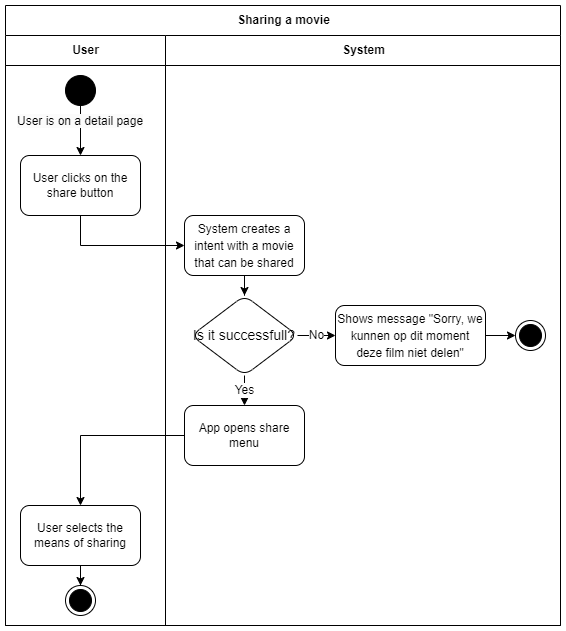

The diagram above was exported from draw.io. Its source (the exported page's mxGraphModel, read from the mxfile embedded in the PNG):
<mxGraphModel dx="1098" dy="772" grid="1" gridSize="10" guides="1" tooltips="1" connect="1" arrows="1" fold="1" page="1" pageScale="1" pageWidth="827" pageHeight="1169" math="0" shadow="0">
  <root>
    <mxCell id="0" />
    <mxCell id="1" parent="0" />
    <mxCell id="q3mtD9LjC971txdhkeBY-1" value="Sharing a movie" style="swimlane;childLayout=stackLayout;resizeParent=1;resizeParentMax=0;startSize=30;html=1;" vertex="1" parent="1">
      <mxGeometry x="790" y="70" width="555" height="620" as="geometry" />
    </mxCell>
    <mxCell id="q3mtD9LjC971txdhkeBY-2" value="User" style="swimlane;startSize=30;html=1;" vertex="1" parent="q3mtD9LjC971txdhkeBY-1">
      <mxGeometry y="30" width="160" height="590" as="geometry" />
    </mxCell>
    <mxCell id="5jr6RTSWNDzqA51B39Cq-2" value="User clicks on the share button" style="rounded=1;whiteSpace=wrap;html=1;" parent="q3mtD9LjC971txdhkeBY-2" vertex="1">
      <mxGeometry x="14.999999999999545" y="120" width="120" height="60" as="geometry" />
    </mxCell>
    <mxCell id="5jr6RTSWNDzqA51B39Cq-12" value="User selects the means of sharing" style="whiteSpace=wrap;html=1;rounded=1;" parent="q3mtD9LjC971txdhkeBY-2" vertex="1">
      <mxGeometry x="14.999999999999545" y="470" width="120" height="60" as="geometry" />
    </mxCell>
    <mxCell id="5jr6RTSWNDzqA51B39Cq-14" value="" style="ellipse;html=1;shape=endState;fillColor=strokeColor;" parent="q3mtD9LjC971txdhkeBY-2" vertex="1">
      <mxGeometry x="59.999999999999545" y="550" width="30" height="30" as="geometry" />
    </mxCell>
    <mxCell id="5jr6RTSWNDzqA51B39Cq-15" value="" style="edgeStyle=orthogonalEdgeStyle;rounded=0;orthogonalLoop=1;jettySize=auto;html=1;" parent="q3mtD9LjC971txdhkeBY-2" source="5jr6RTSWNDzqA51B39Cq-12" target="5jr6RTSWNDzqA51B39Cq-14" edge="1">
      <mxGeometry relative="1" as="geometry" />
    </mxCell>
    <mxCell id="5jr6RTSWNDzqA51B39Cq-21" style="edgeStyle=orthogonalEdgeStyle;rounded=0;orthogonalLoop=1;jettySize=auto;html=1;entryX=0.5;entryY=0;entryDx=0;entryDy=0;" parent="q3mtD9LjC971txdhkeBY-2" source="5jr6RTSWNDzqA51B39Cq-16" target="5jr6RTSWNDzqA51B39Cq-2" edge="1">
      <mxGeometry relative="1" as="geometry" />
    </mxCell>
    <mxCell id="5jr6RTSWNDzqA51B39Cq-16" value="" style="ellipse;fillColor=strokeColor;" parent="q3mtD9LjC971txdhkeBY-2" vertex="1">
      <mxGeometry x="59.999999999999545" y="40" width="30" height="30" as="geometry" />
    </mxCell>
    <mxCell id="5jr6RTSWNDzqA51B39Cq-25" value="&lt;span style=&quot;color: rgb(0, 0, 0); font-family: Helvetica; font-size: 12px; font-style: normal; font-variant-ligatures: normal; font-variant-caps: normal; font-weight: 400; letter-spacing: normal; orphans: 2; text-align: center; text-indent: 0px; text-transform: none; widows: 2; word-spacing: 0px; -webkit-text-stroke-width: 0px; background-color: rgb(251, 251, 251); text-decoration-thickness: initial; text-decoration-style: initial; text-decoration-color: initial; float: none; display: inline !important;&quot;&gt;User is on a detail page&lt;/span&gt;" style="text;whiteSpace=wrap;html=1;fontSize=14;" parent="q3mtD9LjC971txdhkeBY-2" vertex="1">
      <mxGeometry x="9.999999999999545" y="70" width="160" height="40" as="geometry" />
    </mxCell>
    <mxCell id="q3mtD9LjC971txdhkeBY-3" value="System" style="swimlane;startSize=30;html=1;" vertex="1" parent="q3mtD9LjC971txdhkeBY-1">
      <mxGeometry x="160" y="30" width="395" height="590" as="geometry" />
    </mxCell>
    <mxCell id="5jr6RTSWNDzqA51B39Cq-9" value="App opens share menu" style="whiteSpace=wrap;html=1;rounded=1;" parent="q3mtD9LjC971txdhkeBY-3" vertex="1">
      <mxGeometry x="19" y="370" width="120" height="60" as="geometry" />
    </mxCell>
    <mxCell id="5jr6RTSWNDzqA51B39Cq-27" value="&lt;font style=&quot;font-size: 12px;&quot;&gt;System creates a intent with a movie that can be shared&lt;/font&gt;" style="whiteSpace=wrap;html=1;rounded=1;fontSize=14;" parent="q3mtD9LjC971txdhkeBY-3" vertex="1">
      <mxGeometry x="19" y="180" width="120" height="60" as="geometry" />
    </mxCell>
    <mxCell id="5jr6RTSWNDzqA51B39Cq-31" value="Yes" style="edgeStyle=orthogonalEdgeStyle;rounded=0;orthogonalLoop=1;jettySize=auto;html=1;fontSize=12;" parent="q3mtD9LjC971txdhkeBY-3" source="5jr6RTSWNDzqA51B39Cq-29" target="5jr6RTSWNDzqA51B39Cq-9" edge="1">
      <mxGeometry relative="1" as="geometry" />
    </mxCell>
    <mxCell id="5jr6RTSWNDzqA51B39Cq-29" value="Is it successfull?" style="rhombus;whiteSpace=wrap;html=1;fontSize=14;rounded=1;" parent="q3mtD9LjC971txdhkeBY-3" vertex="1">
      <mxGeometry x="26" y="260" width="106" height="80" as="geometry" />
    </mxCell>
    <mxCell id="5jr6RTSWNDzqA51B39Cq-30" value="" style="edgeStyle=orthogonalEdgeStyle;rounded=0;orthogonalLoop=1;jettySize=auto;html=1;fontSize=12;" parent="q3mtD9LjC971txdhkeBY-3" source="5jr6RTSWNDzqA51B39Cq-27" target="5jr6RTSWNDzqA51B39Cq-29" edge="1">
      <mxGeometry relative="1" as="geometry" />
    </mxCell>
    <mxCell id="5jr6RTSWNDzqA51B39Cq-32" value="&lt;font style=&quot;font-size: 12px;&quot;&gt;Shows message &quot;&lt;span id=&quot;docs-internal-guid-d133f6f2-7fff-0d2d-2d32-d1f8cae4e2a1&quot; style=&quot;font-family: &amp;quot;Proxima Nova&amp;quot;, sans-serif; background-color: rgb(255, 255, 255); font-variant-numeric: normal; font-variant-east-asian: normal; vertical-align: baseline;&quot;&gt;Sorry, we kunnen op dit moment deze film niet delen&lt;/span&gt;&quot;&lt;/font&gt;" style="whiteSpace=wrap;html=1;fontSize=14;rounded=1;" parent="q3mtD9LjC971txdhkeBY-3" vertex="1">
      <mxGeometry x="170" y="270" width="150" height="60" as="geometry" />
    </mxCell>
    <mxCell id="5jr6RTSWNDzqA51B39Cq-33" value="No" style="edgeStyle=orthogonalEdgeStyle;rounded=0;orthogonalLoop=1;jettySize=auto;html=1;fontSize=12;" parent="q3mtD9LjC971txdhkeBY-3" source="5jr6RTSWNDzqA51B39Cq-29" target="5jr6RTSWNDzqA51B39Cq-32" edge="1">
      <mxGeometry relative="1" as="geometry" />
    </mxCell>
    <mxCell id="5jr6RTSWNDzqA51B39Cq-36" value="" style="edgeStyle=orthogonalEdgeStyle;rounded=0;orthogonalLoop=1;jettySize=auto;html=1;fontSize=12;endArrow=none;endFill=0;startArrow=classic;startFill=1;" parent="q3mtD9LjC971txdhkeBY-3" source="5jr6RTSWNDzqA51B39Cq-34" target="5jr6RTSWNDzqA51B39Cq-32" edge="1">
      <mxGeometry relative="1" as="geometry" />
    </mxCell>
    <mxCell id="5jr6RTSWNDzqA51B39Cq-34" value="" style="ellipse;html=1;shape=endState;fillColor=strokeColor;" parent="q3mtD9LjC971txdhkeBY-3" vertex="1">
      <mxGeometry x="350" y="285" width="30" height="30" as="geometry" />
    </mxCell>
    <mxCell id="5jr6RTSWNDzqA51B39Cq-13" value="" style="edgeStyle=orthogonalEdgeStyle;rounded=0;orthogonalLoop=1;jettySize=auto;html=1;" parent="q3mtD9LjC971txdhkeBY-1" source="5jr6RTSWNDzqA51B39Cq-9" target="5jr6RTSWNDzqA51B39Cq-12" edge="1">
      <mxGeometry relative="1" as="geometry" />
    </mxCell>
    <mxCell id="5jr6RTSWNDzqA51B39Cq-28" value="" style="edgeStyle=orthogonalEdgeStyle;rounded=0;orthogonalLoop=1;jettySize=auto;html=1;fontSize=12;exitX=0.5;exitY=1;exitDx=0;exitDy=0;" parent="q3mtD9LjC971txdhkeBY-1" source="5jr6RTSWNDzqA51B39Cq-2" target="5jr6RTSWNDzqA51B39Cq-27" edge="1">
      <mxGeometry relative="1" as="geometry" />
    </mxCell>
  </root>
</mxGraphModel>